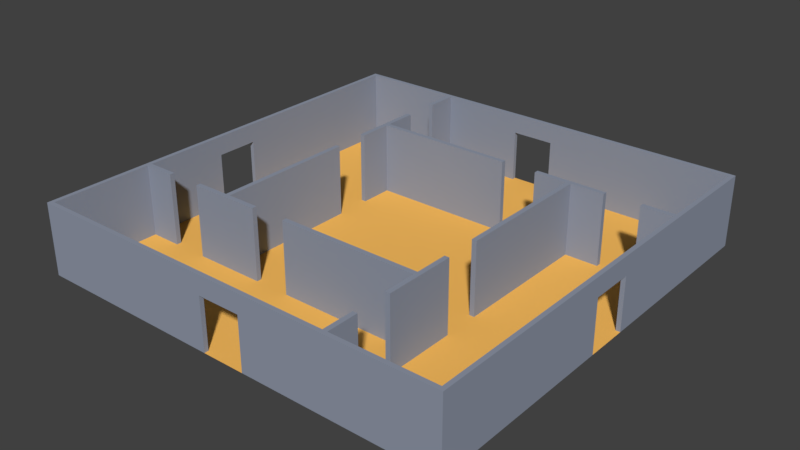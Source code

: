 # Source: room06.blend  (saved by Blender 2.78.0; exported with 4.5.12 LTS)
import bpy
from mathutils import Matrix  # noqa: F401  (used for matrix-valued properties, if any)

bpy.ops.wm.read_factory_settings(use_empty=True)
scene = bpy.context.scene
scene.name = 'Scene'

# ---- collections
col_collection_1 = bpy.data.collections.new('Collection 1'); scene.collection.children.link(col_collection_1)

# ---- materials (node trees are filled in below, after node groups)
mat_floormaterial01 = bpy.data.materials.new('floorMaterial01')
mat_floormaterial01.alpha_threshold = 0.0
mat_floormaterial01.use_transparent_shadow = False
mat_floormaterial01.diffuse_color = (1.0, 0.5326, 0.1177, 1.0)
mat_floormaterial01.roughness = 0.5
mat_floormaterial01.specular_intensity = 0.1354
mat_wallmaterial01 = bpy.data.materials.new('wallMaterial01')
mat_wallmaterial01.alpha_threshold = 0.0
mat_wallmaterial01.use_transparent_shadow = False
mat_wallmaterial01.diffuse_color = (0.2854, 0.3197, 0.4036, 1.0)
mat_wallmaterial01.roughness = 0.5
mat_wallmaterial01.specular_intensity = 0.3229

# ---- material node trees

# ---- world
world_world = bpy.data.worlds.new('World'); scene.world = world_world
world_world.color = (0.05088, 0.05088, 0.05088)
world_world.use_sun_shadow = False
world_world.sun_shadow_jitter_overblur = 0.0
world_world.cycles.sampling_method = 'MANUAL'

# ---- meshes
me_plane = bpy.data.meshes.new('Plane')
me_plane.from_pydata([(4.4, 1.923e-07, 4.4), (4.4, 3.0, 4.4), (4.6, 1.923e-07, 4.4), (4.6, 3.0, 4.4), (4.4, 2.011e-07, 4.6), (4.4, 3.0, 4.6), (4.6, 2.011e-07, 4.6), (4.6, 3.0, 4.6), (4.6, 3.0, 6.0), (4.6, 2.623e-07, 6.0), (4.4, 2.623e-07, 6.0), (4.4, 3.0, 6.0), (4.6, 3.0, 7.5), (4.6, 3.278e-07, 7.5), (4.4, 3.278e-07, 7.5), (4.4, 3.0, 7.5), (4.6, 3.0, 8.82), (4.6, 3.855e-07, 8.82), (4.4, 3.855e-07, 8.82), (4.4, 3.0, 8.82), (4.6, 1.311e-07, 3.0), (4.4, 1.311e-07, 3.0), (4.4, 3.0, 3.0), (4.6, 3.0, 3.0), (4.6, 6.557e-08, 1.5), (4.4, 6.557e-08, 1.5), (4.4, 3.0, 1.5), (4.6, 3.0, 1.5), (3.0, 1.923e-07, 4.4), (3.0, 3.0, 4.4), (3.0, 3.0, 4.6), (3.0, 2.011e-07, 4.6), (1.5, 1.923e-07, 4.4), (1.5, 3.0, 4.4), (1.5, 3.0, 4.6), (1.5, 2.011e-07, 4.6), (-4.4, 1.923e-07, 4.4), (-4.4, 3.0, 4.4), (-4.4, 2.011e-07, 4.6), (-4.4, 3.0, 4.6), (-4.6, 1.923e-07, 4.4), (-4.6, 3.0, 4.4), (-4.6, 2.011e-07, 4.6), (-4.6, 3.0, 4.6), (-6.0, 3.0, 4.6), (-6.0, 2.011e-07, 4.6), (-6.0, 1.923e-07, 4.4), (-6.0, 3.0, 4.4), (-7.5, 3.0, 4.6), (-7.5, 2.011e-07, 4.6), (-7.5, 1.923e-07, 4.4), (-7.5, 3.0, 4.4), (-8.82, 3.0, 4.6), (-8.82, 2.011e-07, 4.6), (-8.82, 1.923e-07, 4.4), (-8.82, 3.0, 4.4), (-3.0, 2.011e-07, 4.6), (-3.0, 1.923e-07, 4.4), (-3.0, 3.0, 4.4), (-3.0, 3.0, 4.6), (-1.5, 2.011e-07, 4.6), (-1.5, 1.923e-07, 4.4), (-1.5, 3.0, 4.4), (-1.5, 3.0, 4.6), (1.88e-06, 2.011e-07, 4.6), (1.815e-06, 1.923e-07, 4.4), (1.815e-06, 3.0, 4.4), (1.88e-06, 3.0, 4.6), (-4.4, 1.311e-07, 3.0), (-4.4, 3.0, 3.0), (-4.6, 3.0, 3.0), (-4.6, 1.311e-07, 3.0), (-4.4, 6.557e-08, 1.5), (-4.4, 3.0, 1.5), (-4.6, 3.0, 1.5), (-4.6, 6.557e-08, 1.5), (-4.4, 9.185e-14, 2.101e-06), (-4.4, 3.0, 1.97e-06), (-4.6, 3.0, 2.035e-06), (-4.6, 9.47e-14, 2.166e-06), (-4.4, -1.923e-07, -4.4), (-4.4, 3.0, -4.4), (-4.6, -1.923e-07, -4.4), (-4.6, 3.0, -4.4), (-4.4, -2.011e-07, -4.6), (-4.4, 3.0, -4.6), (-4.6, -2.011e-07, -4.6), (-4.6, 3.0, -4.6), (-4.6, 3.0, -6.0), (-4.6, -2.623e-07, -6.0), (-4.4, -2.623e-07, -6.0), (-4.4, 3.0, -6.0), (-4.6, 3.0, -7.5), (-4.6, -3.278e-07, -7.5), (-4.4, -3.278e-07, -7.5), (-4.4, 3.0, -7.5), (-4.6, 3.0, -8.82), (-4.6, -3.855e-07, -8.82), (-4.4, -3.855e-07, -8.82), (-4.4, 3.0, -8.82), (-4.6, -1.311e-07, -3.0), (-4.4, -1.311e-07, -3.0), (-4.4, 3.0, -3.0), (-4.6, 3.0, -3.0), (-4.6, -6.557e-08, -1.5), (-4.4, -6.557e-08, -1.5), (-4.4, 3.0, -1.5), (-4.6, 3.0, -1.5), (-3.0, -1.923e-07, -4.4), (-3.0, 3.0, -4.4), (-3.0, 3.0, -4.6), (-3.0, -2.011e-07, -4.6), (-1.5, -1.923e-07, -4.4), (-1.5, 3.0, -4.4), (-1.5, 3.0, -4.6), (-1.5, -2.011e-07, -4.6), (-8.599e-07, -1.923e-07, -4.4), (-8.686e-07, 3.0, -4.6), (-8.686e-07, -2.011e-07, -4.6), (4.4, -1.923e-07, -4.4), (4.4, 3.0, -4.4), (4.4, -2.011e-07, -4.6), (4.4, 3.0, -4.6), (4.6, -1.923e-07, -4.4), (4.6, 3.0, -4.4), (4.6, -2.011e-07, -4.6), (4.6, 3.0, -4.6), (6.0, 3.0, -4.6), (6.0, -2.011e-07, -4.6), (6.0, -1.923e-07, -4.4), (6.0, 3.0, -4.4), (7.5, 3.0, -4.6), (7.5, -2.011e-07, -4.6), (7.5, -1.923e-07, -4.4), (7.5, 3.0, -4.4), (8.82, 3.0, -4.6), (8.82, -2.011e-07, -4.6), (8.82, -1.923e-07, -4.4), (8.82, 3.0, -4.4), (3.0, -2.011e-07, -4.6), (3.0, -1.923e-07, -4.4), (3.0, 3.0, -4.4), (3.0, 3.0, -4.6), (1.5, -2.011e-07, -4.6), (1.5, -1.923e-07, -4.4), (1.5, 3.0, -4.4), (1.5, 3.0, -4.6), (-3.815e-07, 3.0, -4.4), (4.4, -1.311e-07, -3.0), (4.4, 3.0, -3.0), (4.6, 3.0, -3.0), (4.6, -1.311e-07, -3.0), (4.4, -6.557e-08, -1.5), (4.4, 3.0, -1.5), (4.6, 3.0, -1.5), (4.6, -6.557e-08, -1.5), (4.4, -2.918e-14, -6.676e-07), (4.4, 3.0, -7.987e-07), (4.6, 3.0, -7.987e-07), (4.6, -2.918e-14, -6.676e-07), (-0.9, 2.2, 8.82), (-0.9, 2.2, 9.0), (-9.0, 3.934e-07, 9.0), (-9.0, 6.557e-08, 1.5), (-9.0, 1.311e-07, 3.0), (-9.0, 1.967e-07, 4.5), (-9.0, 2.623e-07, 6.0), (-9.0, 3.278e-07, 7.5), (-7.5, 3.934e-07, 9.0), (-6.0, 3.934e-07, 9.0), (-4.5, 3.934e-07, 9.0), (-3.0, 3.934e-07, 9.0), (-1.5, 3.934e-07, 9.0), (-7.5, 3.278e-07, 7.5), (-7.5, 2.623e-07, 6.0), (-7.5, 1.967e-07, 4.5), (-7.5, 1.311e-07, 3.0), (-7.5, 6.557e-08, 1.5), (-6.0, 3.278e-07, 7.5), (-6.0, 2.623e-07, 6.0), (-6.0, 1.967e-07, 4.5), (-6.0, 1.311e-07, 3.0), (-6.0, 6.557e-08, 1.5), (-4.5, 3.278e-07, 7.5), (-4.5, 2.623e-07, 6.0), (-4.5, 1.967e-07, 4.5), (-4.5, 1.311e-07, 3.0), (-4.5, 6.557e-08, 1.5), (-3.0, 3.278e-07, 7.5), (-3.0, 2.623e-07, 6.0), (-3.0, 1.967e-07, 4.5), (-3.0, 1.311e-07, 3.0), (-3.0, 6.557e-08, 1.5), (-1.5, 3.278e-07, 7.5), (-1.5, 2.623e-07, 6.0), (-1.5, 1.967e-07, 4.5), (-1.5, 1.311e-07, 3.0), (-1.5, 6.557e-08, 1.5), (-8.82, 3.278e-07, 7.5), (-8.82, 3.855e-07, 8.82), (-8.82, 6.557e-08, 1.5), (-8.82, 1.311e-07, 3.0), (-8.82, 1.967e-07, 4.5), (-8.82, 2.623e-07, 6.0), (-7.5, 3.855e-07, 8.82), (-6.0, 3.855e-07, 8.82), (-4.5, 3.855e-07, 8.82), (-3.0, 3.855e-07, 8.82), (-1.5, 3.855e-07, 8.82), (-8.82, 3.0, 7.5), (-8.82, 3.0, 8.82), (-8.82, 3.0, 1.5), (-8.82, 3.0, 3.0), (-8.82, 3.0, 4.5), (-8.82, 3.0, 6.0), (-7.5, 3.0, 8.82), (-6.0, 3.0, 8.82), (-4.5, 3.0, 8.82), (-3.0, 3.0, 8.82), (-1.5, 3.0, 8.82), (-9.0, 3.0, 7.5), (-9.0, 3.0, 9.0), (-9.0, 3.0, 1.5), (-9.0, 3.0, 3.0), (-9.0, 3.0, 4.5), (-9.0, 3.0, 6.0), (-7.5, 3.0, 9.0), (-6.0, 3.0, 9.0), (-4.5, 3.0, 9.0), (-3.0, 3.0, 9.0), (-1.5, 3.0, 9.0), (-8.82, 3.934e-08, 0.9), (-9.0, 3.934e-08, 0.9), (-8.82, 2.2, 0.9), (-9.0, 2.2, 0.9), (-0.9, 3.934e-07, 9.0), (-0.9, 3.855e-07, 8.82), (0.9, 2.2, 8.82), (0.9, 2.2, 9.0), (0.0, 3.934e-07, 9.0), (9.0, 3.934e-07, 9.0), (9.0, 6.557e-08, 1.5), (9.0, 1.311e-07, 3.0), (9.0, 1.967e-07, 4.5), (9.0, 2.623e-07, 6.0), (9.0, 3.278e-07, 7.5), (7.5, 3.934e-07, 9.0), (6.0, 3.934e-07, 9.0), (4.5, 3.934e-07, 9.0), (3.0, 3.934e-07, 9.0), (1.5, 3.934e-07, 9.0), (7.5, 3.278e-07, 7.5), (7.5, 2.623e-07, 6.0), (7.5, 1.967e-07, 4.5), (7.5, 1.311e-07, 3.0), (7.5, 6.557e-08, 1.5), (6.0, 3.278e-07, 7.5), (6.0, 2.623e-07, 6.0), (6.0, 1.967e-07, 4.5), (6.0, 1.311e-07, 3.0), (6.0, 6.557e-08, 1.5), (4.5, 3.278e-07, 7.5), (4.5, 2.623e-07, 6.0), (4.5, 1.967e-07, 4.5), (4.5, 1.311e-07, 3.0), (4.5, 6.557e-08, 1.5), (3.0, 3.278e-07, 7.5), (3.0, 2.623e-07, 6.0), (3.0, 1.967e-07, 4.5), (3.0, 1.311e-07, 3.0), (3.0, 6.557e-08, 1.5), (1.5, 3.278e-07, 7.5), (1.5, 2.623e-07, 6.0), (1.5, 1.967e-07, 4.5), (1.5, 1.311e-07, 3.0), (1.5, 6.557e-08, 1.5), (8.82, 3.278e-07, 7.5), (8.82, 3.855e-07, 8.82), (8.82, 6.557e-08, 1.5), (8.82, 1.311e-07, 3.0), (8.82, 1.967e-07, 4.5), (8.82, 2.623e-07, 6.0), (7.5, 3.855e-07, 8.82), (6.0, 3.855e-07, 8.82), (4.5, 3.855e-07, 8.82), (3.0, 3.855e-07, 8.82), (1.5, 3.855e-07, 8.82), (8.82, 3.0, 7.5), (8.82, 3.0, 8.82), (8.82, 3.0, 1.5), (8.82, 3.0, 3.0), (8.82, 3.0, 4.5), (8.82, 3.0, 6.0), (7.5, 3.0, 8.82), (6.0, 3.0, 8.82), (4.5, 3.0, 8.82), (3.0, 3.0, 8.82), (1.5, 3.0, 8.82), (9.0, 3.0, 7.5), (9.0, 3.0, 9.0), (9.0, 3.0, 1.5), (9.0, 3.0, 3.0), (9.0, 3.0, 4.5), (9.0, 3.0, 6.0), (7.5, 3.0, 9.0), (6.0, 3.0, 9.0), (4.5, 3.0, 9.0), (3.0, 3.0, 9.0), (1.5, 3.0, 9.0), (0.0, 3.278e-07, 7.5), (0.0, 2.623e-07, 6.0), (0.0, 1.967e-07, 4.5), (0.0, 1.311e-07, 3.0), (0.0, 6.557e-08, 1.5), (0.0, 3.0, 8.82), (0.0, 3.0, 9.0), (8.82, 3.934e-08, 0.9), (9.0, 3.934e-08, 0.9), (8.82, 2.2, 0.9), (9.0, 2.2, 0.9), (0.9, 3.934e-07, 9.0), (0.9, 3.855e-07, 8.82), (0.0, 2.2, 9.0), (0.0, 2.2, 8.82), (-0.9, 2.2, -8.82), (-0.9, 2.2, -9.0), (-9.0, -3.934e-07, -9.0), (-9.0, -6.557e-08, -1.5), (-9.0, -1.311e-07, -3.0), (-9.0, -1.967e-07, -4.5), (-9.0, -2.623e-07, -6.0), (-9.0, -3.278e-07, -7.5), (-7.5, -3.934e-07, -9.0), (-6.0, -3.934e-07, -9.0), (-4.5, -3.934e-07, -9.0), (-3.0, -3.934e-07, -9.0), (-1.5, -3.934e-07, -9.0), (-7.5, -3.278e-07, -7.5), (-7.5, -2.623e-07, -6.0), (-7.5, -1.967e-07, -4.5), (-7.5, -1.311e-07, -3.0), (-7.5, -6.557e-08, -1.5), (-6.0, -3.278e-07, -7.5), (-6.0, -2.623e-07, -6.0), (-6.0, -1.967e-07, -4.5), (-6.0, -1.311e-07, -3.0), (-6.0, -6.557e-08, -1.5), (-4.5, -3.278e-07, -7.5), (-4.5, -2.623e-07, -6.0), (-4.5, -1.967e-07, -4.5), (-4.5, -1.311e-07, -3.0), (-4.5, -6.557e-08, -1.5), (-3.0, -3.278e-07, -7.5), (-3.0, -2.623e-07, -6.0), (-3.0, -1.967e-07, -4.5), (-3.0, -1.311e-07, -3.0), (-3.0, -6.557e-08, -1.5), (-1.5, -3.278e-07, -7.5), (-1.5, -2.623e-07, -6.0), (-1.5, -1.967e-07, -4.5), (-1.5, -1.311e-07, -3.0), (-1.5, -6.557e-08, -1.5), (-8.82, -3.278e-07, -7.5), (-8.82, -3.855e-07, -8.82), (-8.82, -6.557e-08, -1.5), (-8.82, -1.311e-07, -3.0), (-8.82, -1.967e-07, -4.5), (-8.82, -2.623e-07, -6.0), (-7.5, -3.855e-07, -8.82), (-6.0, -3.855e-07, -8.82), (-4.5, -3.855e-07, -8.82), (-3.0, -3.855e-07, -8.82), (-1.5, -3.855e-07, -8.82), (-8.82, 3.0, -7.5), (-8.82, 3.0, -8.82), (-8.82, 3.0, -1.311e-07), (-8.82, 3.0, -1.5), (-8.82, 3.0, -3.0), (-8.82, 3.0, -4.5), (-8.82, 3.0, -6.0), (-7.5, 3.0, -8.82), (-6.0, 3.0, -8.82), (-4.5, 3.0, -8.82), (-3.0, 3.0, -8.82), (-1.5, 3.0, -8.82), (-9.0, 3.0, -7.5), (-9.0, 3.0, -9.0), (-9.0, 3.0, -1.311e-07), (-9.0, 3.0, -1.5), (-9.0, 3.0, -3.0), (-9.0, 3.0, -4.5), (-9.0, 3.0, -6.0), (-7.5, 3.0, -9.0), (-6.0, 3.0, -9.0), (-4.5, 3.0, -9.0), (-3.0, 3.0, -9.0), (-1.5, 3.0, -9.0), (-7.5, 0.0, 0.0), (-6.0, 0.0, 0.0), (-4.5, 0.0, 0.0), (-3.0, 0.0, 0.0), (-1.5, 0.0, 0.0), (-9.0, 0.0, 0.0), (-9.0, 2.2, -9.617e-08), (-8.82, -3.934e-08, -0.9), (-9.0, -3.934e-08, -0.9), (-8.82, 2.2, -0.9), (-9.0, 2.2, -0.9), (-8.82, 2.2, -9.617e-08), (-0.9, -3.934e-07, -9.0), (-0.9, -3.855e-07, -8.82), (0.9, 2.2, -8.82), (0.9, 2.2, -9.0), (0.0, -3.934e-07, -9.0), (9.0, -3.934e-07, -9.0), (9.0, -6.557e-08, -1.5), (9.0, -1.311e-07, -3.0), (9.0, -1.967e-07, -4.5), (9.0, -2.623e-07, -6.0), (9.0, -3.278e-07, -7.5), (7.5, -3.934e-07, -9.0), (6.0, -3.934e-07, -9.0), (4.5, -3.934e-07, -9.0), (3.0, -3.934e-07, -9.0), (1.5, -3.934e-07, -9.0), (7.5, -3.278e-07, -7.5), (7.5, -2.623e-07, -6.0), (7.5, -1.967e-07, -4.5), (7.5, -1.311e-07, -3.0), (7.5, -6.557e-08, -1.5), (6.0, -3.278e-07, -7.5), (6.0, -2.623e-07, -6.0), (6.0, -1.967e-07, -4.5), (6.0, -1.311e-07, -3.0), (6.0, -6.557e-08, -1.5), (4.5, -3.278e-07, -7.5), (4.5, -2.623e-07, -6.0), (4.5, -1.967e-07, -4.5), (4.5, -1.311e-07, -3.0), (4.5, -6.557e-08, -1.5), (3.0, -3.278e-07, -7.5), (3.0, -2.623e-07, -6.0), (3.0, -1.967e-07, -4.5), (3.0, -1.311e-07, -3.0), (3.0, -6.557e-08, -1.5), (1.5, -3.278e-07, -7.5), (1.5, -2.623e-07, -6.0), (1.5, -1.967e-07, -4.5), (1.5, -1.311e-07, -3.0), (1.5, -6.557e-08, -1.5), (8.82, -3.278e-07, -7.5), (8.82, -3.855e-07, -8.82), (8.82, -6.557e-08, -1.5), (8.82, -1.311e-07, -3.0), (8.82, -1.967e-07, -4.5), (8.82, -2.623e-07, -6.0), (7.5, -3.855e-07, -8.82), (6.0, -3.855e-07, -8.82), (4.5, -3.855e-07, -8.82), (3.0, -3.855e-07, -8.82), (1.5, -3.855e-07, -8.82), (8.82, 3.0, -7.5), (8.82, 3.0, -8.82), (8.82, 3.0, -1.311e-07), (8.82, 3.0, -1.5), (8.82, 3.0, -3.0), (8.82, 3.0, -4.5), (8.82, 3.0, -6.0), (7.5, 3.0, -8.82), (6.0, 3.0, -8.82), (4.5, 3.0, -8.82), (3.0, 3.0, -8.82), (1.5, 3.0, -8.82), (9.0, 3.0, -7.5), (9.0, 3.0, -9.0), (9.0, 3.0, -1.311e-07), (9.0, 3.0, -1.5), (9.0, 3.0, -3.0), (9.0, 3.0, -4.5), (9.0, 3.0, -6.0), (7.5, 3.0, -9.0), (6.0, 3.0, -9.0), (4.5, 3.0, -9.0), (3.0, 3.0, -9.0), (1.5, 3.0, -9.0), (0.0, -3.278e-07, -7.5), (0.0, -2.623e-07, -6.0), (0.0, -1.967e-07, -4.5), (0.0, -1.311e-07, -3.0), (0.0, -6.557e-08, -1.5), (0.0, 0.0, 0.0), (7.5, 0.0, 0.0), (6.0, 0.0, 0.0), (4.5, 0.0, 0.0), (3.0, 0.0, 0.0), (1.5, 0.0, 0.0), (0.0, 3.0, -8.82), (0.0, 3.0, -9.0), (9.0, 0.0, 0.0), (9.0, 2.2, -9.617e-08), (8.82, -3.934e-08, -0.9), (9.0, -3.934e-08, -0.9), (8.82, 2.2, -0.9), (9.0, 2.2, -0.9), (8.82, 2.2, -9.617e-08), (0.9, -3.934e-07, -9.0), (0.9, -3.855e-07, -8.82), (0.0, 2.2, -9.0), (0.0, 2.2, -8.82)], [], [(3, 2, 20, 23), (2, 3, 7, 6), (7, 5, 11, 8), (1, 0, 28, 29), (2, 6, 4, 0), (7, 3, 1, 5), (6, 7, 8, 9), (5, 4, 10, 11), (4, 6, 9, 10), (15, 14, 18, 19), (17, 16, 19, 18), (14, 13, 17, 18), (12, 15, 19, 16), (13, 12, 16, 17), (0, 1, 22, 21), (1, 3, 23, 22), (2, 0, 21, 20), (27, 24, 159, 158), (25, 26, 157, 156), (26, 27, 158, 157), (24, 25, 156, 159), (30, 29, 33, 34), (0, 4, 31, 28), (5, 1, 29, 30), (4, 5, 30, 31), (35, 34, 67, 64), (31, 30, 34, 35), (28, 31, 35, 32), (29, 28, 32, 33), (32, 35, 64, 65), (33, 32, 65, 66), (34, 33, 66, 67), (9, 8, 11, 10), (24, 27, 26, 25), (13, 14, 15, 12), (20, 21, 22, 23), (39, 38, 56, 59), (38, 39, 43, 42), (43, 41, 47, 44), (37, 36, 68, 69), (38, 42, 40, 36), (43, 39, 37, 41), (42, 43, 44, 45), (41, 40, 46, 47), (40, 42, 45, 46), (51, 50, 54, 55), (53, 52, 55, 54), (50, 49, 53, 54), (48, 51, 55, 52), (49, 48, 52, 53), (36, 37, 58, 57), (37, 39, 59, 58), (38, 36, 57, 56), (63, 60, 64, 67), (65, 66, 67, 64), (61, 62, 66, 65), (62, 63, 67, 66), (60, 61, 65, 64), (70, 69, 73, 74), (36, 40, 71, 68), (41, 37, 69, 70), (40, 41, 70, 71), (75, 74, 78, 79), (71, 70, 74, 75), (68, 71, 75, 72), (69, 68, 72, 73), (79, 78, 77, 76), (72, 75, 79, 76), (73, 72, 76, 77), (74, 73, 77, 78), (45, 44, 47, 46), (60, 63, 62, 61), (49, 50, 51, 48), (56, 57, 58, 59), (83, 82, 100, 103), (82, 83, 87, 86), (87, 85, 91, 88), (81, 80, 108, 109), (82, 86, 84, 80), (87, 83, 81, 85), (86, 87, 88, 89), (85, 84, 90, 91), (84, 86, 89, 90), (95, 94, 98, 99), (97, 96, 99, 98), (94, 93, 97, 98), (92, 95, 99, 96), (93, 92, 96, 97), (80, 81, 102, 101), (81, 83, 103, 102), (82, 80, 101, 100), (107, 104, 79, 78), (105, 106, 77, 76), (106, 107, 78, 77), (104, 105, 76, 79), (110, 109, 113, 114), (80, 84, 111, 108), (85, 81, 109, 110), (84, 85, 110, 111), (115, 114, 117, 118), (111, 110, 114, 115), (108, 111, 115, 112), (109, 108, 112, 113), (118, 116, 147, 117), (112, 115, 118, 116), (113, 112, 116, 147), (114, 113, 147, 117), (89, 88, 91, 90), (104, 107, 106, 105), (93, 94, 95, 92), (100, 101, 102, 103), (122, 121, 139, 142), (121, 122, 126, 125), (126, 124, 130, 127), (120, 119, 148, 149), (121, 125, 123, 119), (126, 122, 120, 124), (125, 126, 127, 128), (124, 123, 129, 130), (123, 125, 128, 129), (134, 133, 137, 138), (136, 135, 138, 137), (133, 132, 136, 137), (131, 134, 138, 135), (132, 131, 135, 136), (119, 120, 141, 140), (120, 122, 142, 141), (121, 119, 140, 139), (146, 143, 118, 117), (144, 145, 147, 116), (145, 146, 117, 147), (143, 144, 116, 118), (150, 149, 153, 154), (119, 123, 151, 148), (124, 120, 149, 150), (123, 124, 150, 151), (155, 154, 158, 159), (151, 150, 154, 155), (148, 151, 155, 152), (149, 148, 152, 153), (159, 156, 157, 158), (152, 155, 159, 156), (153, 152, 156, 157), (154, 153, 157, 158), (128, 127, 130, 129), (143, 146, 145, 144), (132, 133, 134, 131), (139, 140, 141, 142), (199, 204, 173, 198), (198, 173, 174, 203), (203, 174, 175, 202), (202, 175, 176, 201), (201, 176, 177, 200), (200, 177, 397, 231), (204, 205, 178, 173), (173, 178, 179, 174), (174, 179, 180, 175), (175, 180, 181, 176), (176, 181, 182, 177), (177, 182, 398, 397), (205, 206, 183, 178), (178, 183, 184, 179), (179, 184, 185, 180), (180, 185, 186, 181), (181, 186, 187, 182), (182, 187, 399, 398), (206, 207, 188, 183), (183, 188, 189, 184), (184, 189, 190, 185), (185, 190, 191, 186), (186, 191, 192, 187), (187, 192, 400, 399), (207, 208, 193, 188), (188, 193, 194, 189), (189, 194, 195, 190), (190, 195, 196, 191), (191, 196, 197, 192), (192, 197, 401, 400), (208, 236, 309, 193), (193, 309, 310, 194), (194, 310, 311, 195), (195, 311, 312, 196), (196, 312, 313, 197), (197, 313, 490, 401), (199, 198, 209, 210), (167, 162, 221, 220), (208, 207, 218, 219), (207, 206, 217, 218), (172, 235, 161, 230), (206, 205, 216, 217), (210, 209, 220, 221), (211, 375, 387, 222), (212, 211, 222, 223), (213, 212, 223, 224), (214, 213, 224, 225), (209, 214, 225, 220), (215, 210, 221, 226), (216, 215, 226, 227), (217, 216, 227, 228), (218, 217, 228, 229), (219, 218, 229, 230), (314, 219, 230, 315), (200, 231, 233, 211), (163, 164, 223, 222), (164, 165, 224, 223), (165, 166, 225, 224), (201, 200, 211, 212), (166, 167, 220, 225), (202, 201, 212, 213), (162, 168, 226, 221), (203, 202, 213, 214), (168, 169, 227, 226), (198, 203, 214, 209), (169, 170, 228, 227), (204, 199, 210, 215), (170, 171, 229, 228), (205, 204, 215, 216), (171, 172, 230, 229), (323, 160, 219, 314), (233, 234, 403, 408), (163, 222, 234, 232), (234, 222, 387, 403), (233, 408, 375, 211), (233, 231, 232, 234), (236, 160, 161, 235), (322, 161, 160, 323), (231, 397, 402, 232), (219, 160, 236, 208), (230, 161, 322, 315), (239, 309, 236, 235), (277, 276, 251, 282), (276, 281, 252, 251), (281, 280, 253, 252), (280, 279, 254, 253), (279, 278, 255, 254), (278, 316, 491, 255), (282, 251, 256, 283), (251, 252, 257, 256), (252, 253, 258, 257), (253, 254, 259, 258), (254, 255, 260, 259), (255, 491, 492, 260), (283, 256, 261, 284), (256, 257, 262, 261), (257, 258, 263, 262), (258, 259, 264, 263), (259, 260, 265, 264), (260, 492, 493, 265), (284, 261, 266, 285), (261, 262, 267, 266), (262, 263, 268, 267), (263, 264, 269, 268), (264, 265, 270, 269), (265, 493, 494, 270), (285, 266, 271, 286), (266, 267, 272, 271), (267, 268, 273, 272), (268, 269, 274, 273), (269, 270, 275, 274), (270, 494, 495, 275), (286, 271, 309, 321), (271, 272, 310, 309), (272, 273, 311, 310), (273, 274, 312, 311), (274, 275, 313, 312), (275, 495, 490, 313), (277, 288, 287, 276), (245, 298, 299, 240), (286, 297, 296, 285), (285, 296, 295, 284), (250, 308, 238, 320), (284, 295, 294, 283), (288, 299, 298, 287), (289, 300, 475, 463), (290, 301, 300, 289), (291, 302, 301, 290), (292, 303, 302, 291), (287, 298, 303, 292), (293, 304, 299, 288), (294, 305, 304, 293), (295, 306, 305, 294), (296, 307, 306, 295), (297, 308, 307, 296), (314, 315, 308, 297), (278, 289, 318, 316), (241, 300, 301, 242), (242, 301, 302, 243), (243, 302, 303, 244), (279, 290, 289, 278), (244, 303, 298, 245), (280, 291, 290, 279), (240, 299, 304, 246), (281, 292, 291, 280), (246, 304, 305, 247), (276, 287, 292, 281), (247, 305, 306, 248), (282, 293, 288, 277), (248, 306, 307, 249), (283, 294, 293, 282), (249, 307, 308, 250), (323, 314, 297, 237), (318, 504, 499, 319), (241, 317, 319, 300), (319, 499, 475, 300), (318, 289, 463, 504), (318, 319, 317, 316), (321, 320, 238, 237), (322, 323, 237, 238), (316, 317, 498, 491), (297, 286, 321, 237), (308, 315, 322, 238), (239, 320, 321, 309), (363, 362, 337, 368), (362, 367, 338, 337), (367, 366, 339, 338), (366, 365, 340, 339), (365, 364, 341, 340), (364, 404, 397, 341), (368, 337, 342, 369), (337, 338, 343, 342), (338, 339, 344, 343), (339, 340, 345, 344), (340, 341, 346, 345), (341, 397, 398, 346), (369, 342, 347, 370), (342, 343, 348, 347), (343, 344, 349, 348), (344, 345, 350, 349), (345, 346, 351, 350), (346, 398, 399, 351), (370, 347, 352, 371), (347, 348, 353, 352), (348, 349, 354, 353), (349, 350, 355, 354), (350, 351, 356, 355), (351, 399, 400, 356), (371, 352, 357, 372), (352, 353, 358, 357), (353, 354, 359, 358), (354, 355, 360, 359), (355, 356, 361, 360), (356, 400, 401, 361), (372, 357, 485, 410), (357, 358, 486, 485), (358, 359, 487, 486), (359, 360, 488, 487), (360, 361, 489, 488), (361, 401, 490, 489), (363, 374, 373, 362), (331, 385, 386, 326), (372, 384, 383, 371), (371, 383, 382, 370), (336, 396, 325, 409), (370, 382, 381, 369), (374, 386, 385, 373), (376, 388, 387, 375), (377, 389, 388, 376), (378, 390, 389, 377), (379, 391, 390, 378), (373, 385, 391, 379), (380, 392, 386, 374), (381, 393, 392, 380), (382, 394, 393, 381), (383, 395, 394, 382), (384, 396, 395, 383), (496, 497, 396, 384), (364, 376, 406, 404), (327, 388, 389, 328), (328, 389, 390, 329), (329, 390, 391, 330), (365, 377, 376, 364), (330, 391, 385, 331), (366, 378, 377, 365), (326, 386, 392, 332), (367, 379, 378, 366), (332, 392, 393, 333), (362, 373, 379, 367), (333, 393, 394, 334), (368, 380, 374, 363), (334, 394, 395, 335), (369, 381, 380, 368), (335, 395, 396, 336), (508, 496, 384, 324), (406, 408, 403, 407), (327, 405, 407, 388), (407, 403, 387, 388), (406, 376, 375, 408), (406, 407, 405, 404), (410, 409, 325, 324), (507, 508, 324, 325), (404, 405, 402, 397), (384, 372, 410, 324), (396, 497, 507, 325), (413, 409, 410, 485), (451, 456, 425, 450), (450, 425, 426, 455), (455, 426, 427, 454), (454, 427, 428, 453), (453, 428, 429, 452), (452, 429, 491, 500), (456, 457, 430, 425), (425, 430, 431, 426), (426, 431, 432, 427), (427, 432, 433, 428), (428, 433, 434, 429), (429, 434, 492, 491), (457, 458, 435, 430), (430, 435, 436, 431), (431, 436, 437, 432), (432, 437, 438, 433), (433, 438, 439, 434), (434, 439, 493, 492), (458, 459, 440, 435), (435, 440, 441, 436), (436, 441, 442, 437), (437, 442, 443, 438), (438, 443, 444, 439), (439, 444, 494, 493), (459, 460, 445, 440), (440, 445, 446, 441), (441, 446, 447, 442), (442, 447, 448, 443), (443, 448, 449, 444), (444, 449, 495, 494), (460, 506, 485, 445), (445, 485, 486, 446), (446, 486, 487, 447), (447, 487, 488, 448), (448, 488, 489, 449), (449, 489, 490, 495), (451, 450, 461, 462), (419, 414, 474, 473), (460, 459, 471, 472), (459, 458, 470, 471), (424, 505, 412, 484), (458, 457, 469, 470), (462, 461, 473, 474), (464, 463, 475, 476), (465, 464, 476, 477), (466, 465, 477, 478), (467, 466, 478, 479), (461, 467, 479, 473), (468, 462, 474, 480), (469, 468, 480, 481), (470, 469, 481, 482), (471, 470, 482, 483), (472, 471, 483, 484), (496, 472, 484, 497), (452, 500, 502, 464), (415, 416, 477, 476), (416, 417, 478, 477), (417, 418, 479, 478), (453, 452, 464, 465), (418, 419, 473, 479), (454, 453, 465, 466), (414, 420, 480, 474), (455, 454, 466, 467), (420, 421, 481, 480), (450, 455, 467, 461), (421, 422, 482, 481), (456, 451, 462, 468), (422, 423, 483, 482), (457, 456, 468, 469), (423, 424, 484, 483), (508, 411, 472, 496), (502, 503, 499, 504), (415, 476, 503, 501), (503, 476, 475, 499), (502, 504, 463, 464), (502, 500, 501, 503), (506, 411, 412, 505), (507, 412, 411, 508), (500, 491, 498, 501), (472, 411, 506, 460), (484, 412, 507, 497), (413, 485, 506, 505)])
me_plane.polygons.foreach_set('material_index', [1, 1, 1, 1, 1, 1, 1, 1, 1, 1, 1, 1, 1, 1, 1, 1, 1, 1, 1, 1, 1, 1, 1, 1, 1, 1, 1, 1, 1, 1, 1, 1, 1, 1, 1, 1, 1, 1, 1, 1, 1, 1, 1, 1, 1, 1, 1, 1, 1, 1, 1, 1, 1, 1, 1, 1, 1, 1, 1, 1, 1, 1, 1, 1, 1, 1, 1, 1, 1, 1, 1, 1, 1, 1, 1, 1, 1, 1, 1, 1, 1, 1, 1, 1, 1, 1, 1, 1, 1, 1, 1, 1, 1, 1, 1, 1, 1, 1, 1, 1, 1, 1, 1, 1, 1, 1, 1, 1, 1, 1, 1, 1, 1, 1, 1, 1, 1, 1, 1, 1, 1, 1, 1, 1, 1, 1, 1, 1, 1, 1, 1, 1, 1, 1, 1, 1, 1, 1, 1, 1, 1, 1, 1, 1, 1, 1, 1, 1, 0, 0, 0, 0, 0, 0, 0, 0, 0, 0, 0, 0, 0, 0, 0, 0, 0, 0, 0, 0, 0, 0, 0, 0, 0, 0, 0, 0, 0, 0, 0, 0, 0, 0, 0, 0, 1, 1, 1, 1, 1, 1, 1, 1, 1, 1, 1, 1, 1, 1, 1, 1, 1, 1, 1, 1, 1, 1, 1, 1, 1, 1, 1, 1, 1, 1, 1, 1, 1, 1, 1, 1, 1, 1, 1, 1, 1, 1, 0, 1, 1, 0, 0, 0, 0, 0, 0, 0, 0, 0, 0, 0, 0, 0, 0, 0, 0, 0, 0, 0, 0, 0, 0, 0, 0, 0, 0, 0, 0, 0, 0, 0, 0, 0, 0, 0, 0, 0, 1, 1, 1, 1, 1, 1, 1, 1, 1, 1, 1, 1, 1, 1, 1, 1, 1, 1, 1, 1, 1, 1, 1, 1, 1, 1, 1, 1, 1, 1, 1, 1, 1, 1, 1, 1, 1, 1, 1, 1, 1, 1, 0, 1, 1, 0, 0, 0, 0, 0, 0, 0, 0, 0, 0, 0, 0, 0, 0, 0, 0, 0, 0, 0, 0, 0, 0, 0, 0, 0, 0, 0, 0, 0, 0, 0, 0, 0, 0, 0, 0, 0, 1, 1, 1, 1, 1, 1, 1, 1, 1, 1, 1, 1, 1, 1, 1, 1, 1, 1, 1, 1, 1, 1, 1, 1, 1, 1, 1, 1, 1, 1, 1, 1, 1, 1, 1, 1, 1, 1, 1, 1, 1, 1, 0, 1, 1, 0, 0, 0, 0, 0, 0, 0, 0, 0, 0, 0, 0, 0, 0, 0, 0, 0, 0, 0, 0, 0, 0, 0, 0, 0, 0, 0, 0, 0, 0, 0, 0, 0, 0, 0, 0, 0, 1, 1, 1, 1, 1, 1, 1, 1, 1, 1, 1, 1, 1, 1, 1, 1, 1, 1, 1, 1, 1, 1, 1, 1, 1, 1, 1, 1, 1, 1, 1, 1, 1, 1, 1, 1, 1, 1, 1, 1, 1, 1, 0, 1, 1, 0])
me_plane.materials.append(mat_floormaterial01)
me_plane.materials.append(mat_wallmaterial01)
me_plane.use_remesh_preserve_volume = False
me_plane.use_remesh_preserve_attributes = False
me_plane.use_mirror_vertex_groups = False
me_plane.update()

# ---- objects
ob_room06 = bpy.data.objects.new('Room06', me_plane)

# ---- transforms, parenting, visibility, modifiers, constraints
ob_room06.location = (0.0, 0.0, 0.0)
ob_room06.rotation_euler = (1.571, -0.0, 0.0)
ob_room06.lineart.crease_threshold = 0.0

# ---- collection membership
col_collection_1.objects.link(ob_room06)

# ---- scene / render settings (as saved in the file)
scene.frame_start = 1; scene.frame_end = 250; scene.frame_set(1)
scene.render.engine = 'BLENDER_EEVEE_NEXT'
scene.render.resolution_percentage = 50
scene.render.dither_intensity = 0.0
scene.cycles.use_denoising = False
scene.cycles.samples = 128
scene.cycles.sampling_pattern = 'TABULATED_SOBOL'
scene.cycles.light_sampling_threshold = 0.0
scene.cycles.use_adaptive_sampling = False
scene.cycles.use_light_tree = False
scene.cycles.blur_glossy = 0.0
scene.cycles.sample_clamp_indirect = 0.0
scene.view_settings.view_transform = 'Standard'
bpy.context.view_layer.update()

# ---- added for rendering (the .blend has no active camera and no usable light): camera, sun
cam_auto = bpy.data.cameras.new('AutoCamera')
cam_auto.lens = 50.0
cam_auto.sensor_width = 36.0
cam_auto.clip_end = 1000.0
ob_auto_camera = bpy.data.objects.new('AutoCamera', cam_auto)
scene.collection.objects.link(ob_auto_camera)
ob_auto_camera.location = (23.7154, -28.4584, 20.4723)
ob_auto_camera.rotation_euler = (1.09748, -7.21219e-08, 0.694738)
scene.camera = ob_auto_camera
light_auto_sun = bpy.data.lights.new('AutoSun', 'SUN')
light_auto_sun.energy = 3.0
light_auto_sun.angle = 0.0523599
ob_auto_sun = bpy.data.objects.new('AutoSun', light_auto_sun)
scene.collection.objects.link(ob_auto_sun)
ob_auto_sun.rotation_euler = (0.872665, 0.174533, 0.523599)
bpy.context.view_layer.update()
